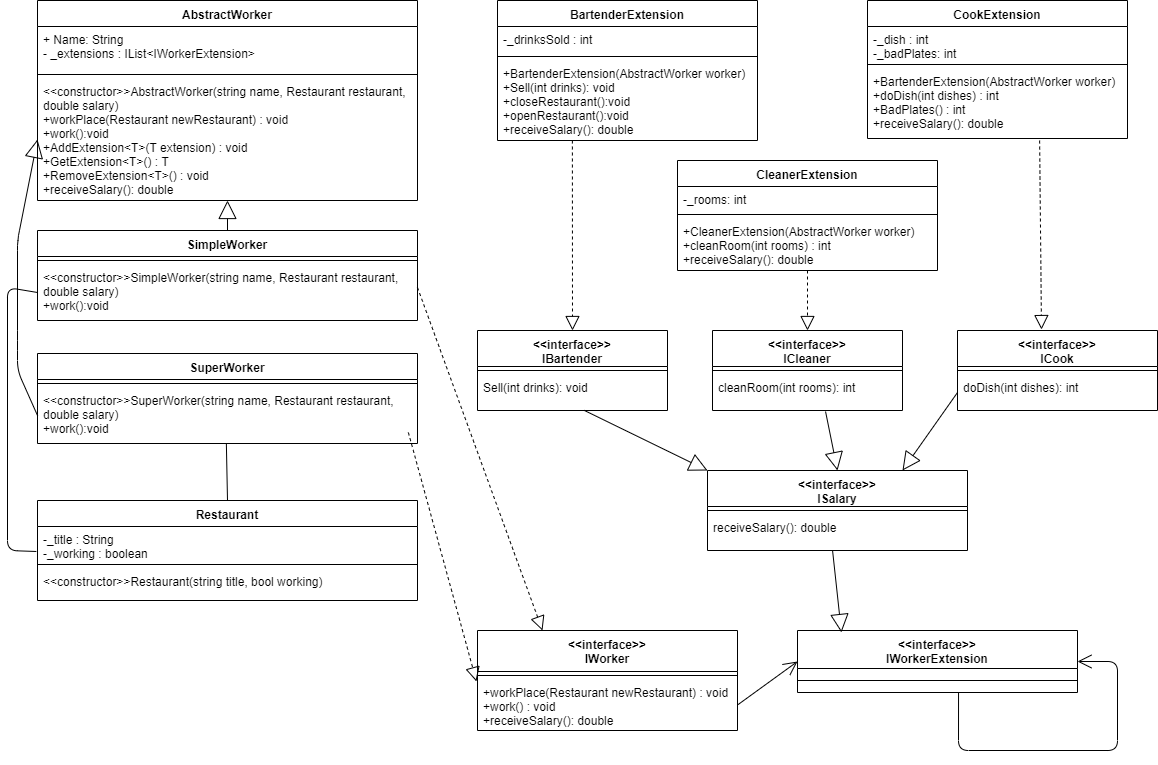

The diagram above was exported from draw.io. Its source (the exported page's mxGraphModel, read from the mxfile embedded in the PNG):
<mxGraphModel dx="1408" dy="808" grid="1" gridSize="10" guides="1" tooltips="1" connect="1" arrows="1" fold="1" page="1" pageScale="1" pageWidth="1169" pageHeight="827" math="0" shadow="0">
  <root>
    <mxCell id="0" />
    <mxCell id="1" parent="0" />
    <mxCell id="MmqihlVoEhHjSyQbB5Fx-1" value="AbstractWorker" style="swimlane;fontStyle=1;align=center;verticalAlign=top;childLayout=stackLayout;horizontal=1;startSize=26;horizontalStack=0;resizeParent=1;resizeParentMax=0;resizeLast=0;collapsible=1;marginBottom=0;" parent="1" vertex="1">
      <mxGeometry x="40" y="20" width="380" height="200" as="geometry" />
    </mxCell>
    <mxCell id="MmqihlVoEhHjSyQbB5Fx-2" value="+ Name: String&#10;- _extensions : IList&lt;IWorkerExtension&gt;" style="text;strokeColor=none;fillColor=none;align=left;verticalAlign=top;spacingLeft=4;spacingRight=4;overflow=hidden;rotatable=0;points=[[0,0.5],[1,0.5]];portConstraint=eastwest;" parent="MmqihlVoEhHjSyQbB5Fx-1" vertex="1">
      <mxGeometry y="26" width="380" height="44" as="geometry" />
    </mxCell>
    <mxCell id="MmqihlVoEhHjSyQbB5Fx-3" value="" style="line;strokeWidth=1;fillColor=none;align=left;verticalAlign=middle;spacingTop=-1;spacingLeft=3;spacingRight=3;rotatable=0;labelPosition=right;points=[];portConstraint=eastwest;" parent="MmqihlVoEhHjSyQbB5Fx-1" vertex="1">
      <mxGeometry y="70" width="380" height="8" as="geometry" />
    </mxCell>
    <mxCell id="MmqihlVoEhHjSyQbB5Fx-4" value="&lt;&lt;constructor&gt;&gt;AbstractWorker(string name, Restaurant restaurant,&#10;double salary)&#10;+workPlace(Restaurant newRestaurant) : void&#10;+work():void&#10;+AddExtension&lt;T&gt;(T extension) : void&#10;+GetExtension&lt;T&gt;() : T&#10;+RemoveExtension&lt;T&gt;() : void&#10;+receiveSalary(): double" style="text;strokeColor=none;fillColor=none;align=left;verticalAlign=top;spacingLeft=4;spacingRight=4;overflow=hidden;rotatable=0;points=[[0,0.5],[1,0.5]];portConstraint=eastwest;" parent="MmqihlVoEhHjSyQbB5Fx-1" vertex="1">
      <mxGeometry y="78" width="380" height="122" as="geometry" />
    </mxCell>
    <mxCell id="MmqihlVoEhHjSyQbB5Fx-5" value="SimpleWorker" style="swimlane;fontStyle=1;align=center;verticalAlign=top;childLayout=stackLayout;horizontal=1;startSize=26;horizontalStack=0;resizeParent=1;resizeParentMax=0;resizeLast=0;collapsible=1;marginBottom=0;" parent="1" vertex="1">
      <mxGeometry x="40" y="250" width="380" height="90" as="geometry" />
    </mxCell>
    <mxCell id="MmqihlVoEhHjSyQbB5Fx-6" value="" style="line;strokeWidth=1;fillColor=none;align=left;verticalAlign=middle;spacingTop=-1;spacingLeft=3;spacingRight=3;rotatable=0;labelPosition=right;points=[];portConstraint=eastwest;" parent="MmqihlVoEhHjSyQbB5Fx-5" vertex="1">
      <mxGeometry y="26" width="380" height="8" as="geometry" />
    </mxCell>
    <mxCell id="MmqihlVoEhHjSyQbB5Fx-7" value="&lt;&lt;constructor&gt;&gt;SimpleWorker(string name, Restaurant restaurant,&#10;double salary)&#10;+work():void" style="text;strokeColor=none;fillColor=none;align=left;verticalAlign=top;spacingLeft=4;spacingRight=4;overflow=hidden;rotatable=0;points=[[0,0.5],[1,0.5]];portConstraint=eastwest;" parent="MmqihlVoEhHjSyQbB5Fx-5" vertex="1">
      <mxGeometry y="34" width="380" height="56" as="geometry" />
    </mxCell>
    <mxCell id="MmqihlVoEhHjSyQbB5Fx-8" value="SuperWorker" style="swimlane;fontStyle=1;align=center;verticalAlign=top;childLayout=stackLayout;horizontal=1;startSize=26;horizontalStack=0;resizeParent=1;resizeParentMax=0;resizeLast=0;collapsible=1;marginBottom=0;" parent="1" vertex="1">
      <mxGeometry x="40" y="373" width="380" height="90" as="geometry" />
    </mxCell>
    <mxCell id="MmqihlVoEhHjSyQbB5Fx-9" value="" style="line;strokeWidth=1;fillColor=none;align=left;verticalAlign=middle;spacingTop=-1;spacingLeft=3;spacingRight=3;rotatable=0;labelPosition=right;points=[];portConstraint=eastwest;" parent="MmqihlVoEhHjSyQbB5Fx-8" vertex="1">
      <mxGeometry y="26" width="380" height="8" as="geometry" />
    </mxCell>
    <mxCell id="MmqihlVoEhHjSyQbB5Fx-10" value="&lt;&lt;constructor&gt;&gt;SuperWorker(string name, Restaurant restaurant,&#10;double salary)&#10;+work():void" style="text;strokeColor=none;fillColor=none;align=left;verticalAlign=top;spacingLeft=4;spacingRight=4;overflow=hidden;rotatable=0;points=[[0,0.5],[1,0.5]];portConstraint=eastwest;" parent="MmqihlVoEhHjSyQbB5Fx-8" vertex="1">
      <mxGeometry y="34" width="380" height="56" as="geometry" />
    </mxCell>
    <mxCell id="MmqihlVoEhHjSyQbB5Fx-11" value="Restaurant" style="swimlane;fontStyle=1;align=center;verticalAlign=top;childLayout=stackLayout;horizontal=1;startSize=26;horizontalStack=0;resizeParent=1;resizeParentMax=0;resizeLast=0;collapsible=1;marginBottom=0;" parent="1" vertex="1">
      <mxGeometry x="40" y="520" width="380" height="100" as="geometry" />
    </mxCell>
    <mxCell id="MmqihlVoEhHjSyQbB5Fx-12" value="-_title : String&#10;-_working : boolean" style="text;strokeColor=none;fillColor=none;align=left;verticalAlign=top;spacingLeft=4;spacingRight=4;overflow=hidden;rotatable=0;points=[[0,0.5],[1,0.5]];portConstraint=eastwest;" parent="MmqihlVoEhHjSyQbB5Fx-11" vertex="1">
      <mxGeometry y="26" width="380" height="34" as="geometry" />
    </mxCell>
    <mxCell id="MmqihlVoEhHjSyQbB5Fx-13" value="" style="line;strokeWidth=1;fillColor=none;align=left;verticalAlign=middle;spacingTop=-1;spacingLeft=3;spacingRight=3;rotatable=0;labelPosition=right;points=[];portConstraint=eastwest;" parent="MmqihlVoEhHjSyQbB5Fx-11" vertex="1">
      <mxGeometry y="60" width="380" height="8" as="geometry" />
    </mxCell>
    <mxCell id="MmqihlVoEhHjSyQbB5Fx-14" value="&lt;&lt;constructor&gt;&gt;Restaurant(string title, bool working)" style="text;strokeColor=none;fillColor=none;align=left;verticalAlign=top;spacingLeft=4;spacingRight=4;overflow=hidden;rotatable=0;points=[[0,0.5],[1,0.5]];portConstraint=eastwest;" parent="MmqihlVoEhHjSyQbB5Fx-11" vertex="1">
      <mxGeometry y="68" width="380" height="32" as="geometry" />
    </mxCell>
    <mxCell id="MmqihlVoEhHjSyQbB5Fx-15" value="" style="endArrow=block;endSize=16;endFill=0;html=1;exitX=0.5;exitY=0;exitDx=0;exitDy=0;" parent="1" source="MmqihlVoEhHjSyQbB5Fx-5" target="MmqihlVoEhHjSyQbB5Fx-4" edge="1">
      <mxGeometry width="160" relative="1" as="geometry">
        <mxPoint x="170" y="640" as="sourcePoint" />
        <mxPoint x="10" y="640" as="targetPoint" />
      </mxGeometry>
    </mxCell>
    <mxCell id="MmqihlVoEhHjSyQbB5Fx-19" value="&lt;&lt;interface&gt;&gt;&#10;IWorker&#10;" style="swimlane;fontStyle=1;align=center;verticalAlign=top;childLayout=stackLayout;horizontal=1;startSize=41;horizontalStack=0;resizeParent=1;resizeParentMax=0;resizeLast=0;collapsible=1;marginBottom=0;" parent="1" vertex="1">
      <mxGeometry x="480" y="650" width="260" height="100" as="geometry" />
    </mxCell>
    <mxCell id="MmqihlVoEhHjSyQbB5Fx-20" value="" style="line;strokeWidth=1;fillColor=none;align=left;verticalAlign=middle;spacingTop=-1;spacingLeft=3;spacingRight=3;rotatable=0;labelPosition=right;points=[];portConstraint=eastwest;" parent="MmqihlVoEhHjSyQbB5Fx-19" vertex="1">
      <mxGeometry y="41" width="260" height="8" as="geometry" />
    </mxCell>
    <mxCell id="MmqihlVoEhHjSyQbB5Fx-21" value="+workPlace(Restaurant newRestaurant) : void&#10;+work() : void&#10;+receiveSalary(): double" style="text;strokeColor=none;fillColor=none;align=left;verticalAlign=top;spacingLeft=4;spacingRight=4;overflow=hidden;rotatable=0;points=[[0,0.5],[1,0.5]];portConstraint=eastwest;" parent="MmqihlVoEhHjSyQbB5Fx-19" vertex="1">
      <mxGeometry y="49" width="260" height="51" as="geometry" />
    </mxCell>
    <mxCell id="MmqihlVoEhHjSyQbB5Fx-22" value="" style="endArrow=block;dashed=1;endFill=0;endSize=12;html=1;exitX=0.976;exitY=0.978;exitDx=0;exitDy=0;exitPerimeter=0;entryX=-0.004;entryY=0.039;entryDx=0;entryDy=0;entryPerimeter=0;" parent="1" target="MmqihlVoEhHjSyQbB5Fx-21" edge="1">
      <mxGeometry width="160" relative="1" as="geometry">
        <mxPoint x="410.8800000000001" y="451.98800000000006" as="sourcePoint" />
        <mxPoint x="170" y="640" as="targetPoint" />
      </mxGeometry>
    </mxCell>
    <mxCell id="MmqihlVoEhHjSyQbB5Fx-23" value="" style="endArrow=block;dashed=1;endFill=0;endSize=12;html=1;exitX=1;exitY=0.5;exitDx=0;exitDy=0;entryX=0.25;entryY=0;entryDx=0;entryDy=0;" parent="1" target="MmqihlVoEhHjSyQbB5Fx-19" edge="1">
      <mxGeometry width="160" relative="1" as="geometry">
        <mxPoint x="420" y="307" as="sourcePoint" />
        <mxPoint x="488.96000000000004" y="580.989" as="targetPoint" />
      </mxGeometry>
    </mxCell>
    <mxCell id="MmqihlVoEhHjSyQbB5Fx-24" value="&lt;&lt;interface&gt;&gt;&#10;IWorkerExtension" style="swimlane;fontStyle=1;align=center;verticalAlign=top;childLayout=stackLayout;horizontal=1;startSize=38;horizontalStack=0;resizeParent=1;resizeParentMax=0;resizeLast=0;collapsible=1;marginBottom=0;" parent="1" vertex="1">
      <mxGeometry x="800" y="650" width="280" height="62" as="geometry" />
    </mxCell>
    <mxCell id="MmqihlVoEhHjSyQbB5Fx-26" value="" style="line;strokeWidth=1;fillColor=none;align=left;verticalAlign=middle;spacingTop=-1;spacingLeft=3;spacingRight=3;rotatable=0;labelPosition=right;points=[];portConstraint=eastwest;" parent="MmqihlVoEhHjSyQbB5Fx-24" vertex="1">
      <mxGeometry y="38" width="280" height="24" as="geometry" />
    </mxCell>
    <mxCell id="MmqihlVoEhHjSyQbB5Fx-28" value="BartenderExtension" style="swimlane;fontStyle=1;align=center;verticalAlign=top;childLayout=stackLayout;horizontal=1;startSize=26;horizontalStack=0;resizeParent=1;resizeParentMax=0;resizeLast=0;collapsible=1;marginBottom=0;" parent="1" vertex="1">
      <mxGeometry x="500" y="20" width="260" height="140" as="geometry" />
    </mxCell>
    <mxCell id="MmqihlVoEhHjSyQbB5Fx-29" value="-_drinksSold : int" style="text;strokeColor=none;fillColor=none;align=left;verticalAlign=top;spacingLeft=4;spacingRight=4;overflow=hidden;rotatable=0;points=[[0,0.5],[1,0.5]];portConstraint=eastwest;" parent="MmqihlVoEhHjSyQbB5Fx-28" vertex="1">
      <mxGeometry y="26" width="260" height="26" as="geometry" />
    </mxCell>
    <mxCell id="MmqihlVoEhHjSyQbB5Fx-30" value="" style="line;strokeWidth=1;fillColor=none;align=left;verticalAlign=middle;spacingTop=-1;spacingLeft=3;spacingRight=3;rotatable=0;labelPosition=right;points=[];portConstraint=eastwest;" parent="MmqihlVoEhHjSyQbB5Fx-28" vertex="1">
      <mxGeometry y="52" width="260" height="8" as="geometry" />
    </mxCell>
    <mxCell id="MmqihlVoEhHjSyQbB5Fx-31" value="+BartenderExtension(AbstractWorker worker)&#10;+Sell(int drinks): void&#10;+closeRestaurant():void&#10;+openRestaurant():void&#10;+receiveSalary(): double" style="text;strokeColor=none;fillColor=none;align=left;verticalAlign=top;spacingLeft=4;spacingRight=4;overflow=hidden;rotatable=0;points=[[0,0.5],[1,0.5]];portConstraint=eastwest;" parent="MmqihlVoEhHjSyQbB5Fx-28" vertex="1">
      <mxGeometry y="60" width="260" height="80" as="geometry" />
    </mxCell>
    <mxCell id="MmqihlVoEhHjSyQbB5Fx-32" value="CleanerExtension" style="swimlane;fontStyle=1;align=center;verticalAlign=top;childLayout=stackLayout;horizontal=1;startSize=26;horizontalStack=0;resizeParent=1;resizeParentMax=0;resizeLast=0;collapsible=1;marginBottom=0;" parent="1" vertex="1">
      <mxGeometry x="680" y="180" width="260" height="110" as="geometry" />
    </mxCell>
    <mxCell id="MmqihlVoEhHjSyQbB5Fx-33" value="-_rooms: int" style="text;strokeColor=none;fillColor=none;align=left;verticalAlign=top;spacingLeft=4;spacingRight=4;overflow=hidden;rotatable=0;points=[[0,0.5],[1,0.5]];portConstraint=eastwest;" parent="MmqihlVoEhHjSyQbB5Fx-32" vertex="1">
      <mxGeometry y="26" width="260" height="24" as="geometry" />
    </mxCell>
    <mxCell id="MmqihlVoEhHjSyQbB5Fx-34" value="" style="line;strokeWidth=1;fillColor=none;align=left;verticalAlign=middle;spacingTop=-1;spacingLeft=3;spacingRight=3;rotatable=0;labelPosition=right;points=[];portConstraint=eastwest;" parent="MmqihlVoEhHjSyQbB5Fx-32" vertex="1">
      <mxGeometry y="50" width="260" height="8" as="geometry" />
    </mxCell>
    <mxCell id="MmqihlVoEhHjSyQbB5Fx-35" value="+CleanerExtension(AbstractWorker worker)&#10;+cleanRoom(int rooms) : int&#10;+receiveSalary(): double" style="text;strokeColor=none;fillColor=none;align=left;verticalAlign=top;spacingLeft=4;spacingRight=4;overflow=hidden;rotatable=0;points=[[0,0.5],[1,0.5]];portConstraint=eastwest;" parent="MmqihlVoEhHjSyQbB5Fx-32" vertex="1">
      <mxGeometry y="58" width="260" height="52" as="geometry" />
    </mxCell>
    <mxCell id="MmqihlVoEhHjSyQbB5Fx-39" value="CookExtension" style="swimlane;fontStyle=1;align=center;verticalAlign=top;childLayout=stackLayout;horizontal=1;startSize=26;horizontalStack=0;resizeParent=1;resizeParentMax=0;resizeLast=0;collapsible=1;marginBottom=0;" parent="1" vertex="1">
      <mxGeometry x="870" y="20" width="260" height="138" as="geometry" />
    </mxCell>
    <mxCell id="MmqihlVoEhHjSyQbB5Fx-40" value="-_dish : int&#10;-_badPlates: int" style="text;strokeColor=none;fillColor=none;align=left;verticalAlign=top;spacingLeft=4;spacingRight=4;overflow=hidden;rotatable=0;points=[[0,0.5],[1,0.5]];portConstraint=eastwest;" parent="MmqihlVoEhHjSyQbB5Fx-39" vertex="1">
      <mxGeometry y="26" width="260" height="34" as="geometry" />
    </mxCell>
    <mxCell id="MmqihlVoEhHjSyQbB5Fx-41" value="" style="line;strokeWidth=1;fillColor=none;align=left;verticalAlign=middle;spacingTop=-1;spacingLeft=3;spacingRight=3;rotatable=0;labelPosition=right;points=[];portConstraint=eastwest;" parent="MmqihlVoEhHjSyQbB5Fx-39" vertex="1">
      <mxGeometry y="60" width="260" height="8" as="geometry" />
    </mxCell>
    <mxCell id="MmqihlVoEhHjSyQbB5Fx-42" value="+BartenderExtension(AbstractWorker worker)&#10;+doDish(int dishes) : int&#10;+BadPlates() : int&#10;+receiveSalary(): double" style="text;strokeColor=none;fillColor=none;align=left;verticalAlign=top;spacingLeft=4;spacingRight=4;overflow=hidden;rotatable=0;points=[[0,0.5],[1,0.5]];portConstraint=eastwest;" parent="MmqihlVoEhHjSyQbB5Fx-39" vertex="1">
      <mxGeometry y="68" width="260" height="70" as="geometry" />
    </mxCell>
    <mxCell id="4f8wPHm3mk3CTYPs_XTF-1" value="" style="endArrow=block;dashed=1;endFill=0;endSize=12;html=1;exitX=0.288;exitY=1;exitDx=0;exitDy=0;entryX=0.5;entryY=0;entryDx=0;entryDy=0;exitPerimeter=0;" parent="1" source="MmqihlVoEhHjSyQbB5Fx-31" target="T6w-TRSBtM609SHgceGG-18" edge="1">
      <mxGeometry width="160" relative="1" as="geometry">
        <mxPoint x="580" y="266.5" as="sourcePoint" />
        <mxPoint x="705" y="479.5" as="targetPoint" />
        <Array as="points" />
      </mxGeometry>
    </mxCell>
    <mxCell id="4f8wPHm3mk3CTYPs_XTF-3" value="" style="endArrow=block;dashed=1;endFill=0;endSize=12;html=1;exitX=0.662;exitY=1.029;exitDx=0;exitDy=0;entryX=0.42;entryY=-0.012;entryDx=0;entryDy=0;exitPerimeter=0;entryPerimeter=0;" parent="1" source="MmqihlVoEhHjSyQbB5Fx-42" target="T6w-TRSBtM609SHgceGG-9" edge="1">
      <mxGeometry width="160" relative="1" as="geometry">
        <mxPoint x="974.06" y="350" as="sourcePoint" />
        <mxPoint x="1026" y="520" as="targetPoint" />
        <Array as="points" />
      </mxGeometry>
    </mxCell>
    <mxCell id="MmqihlVoEhHjSyQbB5Fx-16" value="" style="endArrow=block;endSize=16;endFill=0;html=1;entryX=0;entryY=0.5;entryDx=0;entryDy=0;exitX=0;exitY=0.5;exitDx=0;exitDy=0;" parent="1" source="MmqihlVoEhHjSyQbB5Fx-10" target="MmqihlVoEhHjSyQbB5Fx-4" edge="1">
      <mxGeometry width="160" relative="1" as="geometry">
        <mxPoint x="450" y="250" as="sourcePoint" />
        <mxPoint x="450" y="210" as="targetPoint" />
        <Array as="points">
          <mxPoint x="20" y="390" />
          <mxPoint x="20" y="360" />
          <mxPoint x="20" y="260" />
        </Array>
      </mxGeometry>
    </mxCell>
    <mxCell id="4f8wPHm3mk3CTYPs_XTF-5" value="" style="endArrow=none;html=1;exitX=0.5;exitY=0;exitDx=0;exitDy=0;entryX=0.497;entryY=1;entryDx=0;entryDy=0;entryPerimeter=0;" parent="1" source="MmqihlVoEhHjSyQbB5Fx-11" target="MmqihlVoEhHjSyQbB5Fx-10" edge="1">
      <mxGeometry width="50" height="50" relative="1" as="geometry">
        <mxPoint x="-10" y="690" as="sourcePoint" />
        <mxPoint x="240" y="450" as="targetPoint" />
      </mxGeometry>
    </mxCell>
    <mxCell id="4f8wPHm3mk3CTYPs_XTF-6" value="" style="endArrow=none;html=1;exitX=-0.003;exitY=0.735;exitDx=0;exitDy=0;exitPerimeter=0;entryX=0;entryY=0.5;entryDx=0;entryDy=0;" parent="1" source="MmqihlVoEhHjSyQbB5Fx-12" target="MmqihlVoEhHjSyQbB5Fx-7" edge="1">
      <mxGeometry width="50" height="50" relative="1" as="geometry">
        <mxPoint x="10" y="630" as="sourcePoint" />
        <mxPoint x="10" y="270" as="targetPoint" />
        <Array as="points">
          <mxPoint x="10" y="570" />
          <mxPoint x="10" y="307" />
        </Array>
      </mxGeometry>
    </mxCell>
    <mxCell id="4f8wPHm3mk3CTYPs_XTF-13" value="" style="endArrow=open;endFill=1;endSize=12;html=1;entryX=1;entryY=0.5;entryDx=0;entryDy=0;exitX=0.004;exitY=1.029;exitDx=0;exitDy=0;exitPerimeter=0;" parent="1" target="MmqihlVoEhHjSyQbB5Fx-24" edge="1">
      <mxGeometry width="160" relative="1" as="geometry">
        <mxPoint x="961.04" y="712.03" as="sourcePoint" />
        <mxPoint x="880" y="760" as="targetPoint" />
        <Array as="points">
          <mxPoint x="961" y="770" />
          <mxPoint x="1120" y="770" />
          <mxPoint x="1120" y="681" />
        </Array>
      </mxGeometry>
    </mxCell>
    <mxCell id="T6w-TRSBtM609SHgceGG-2" value="" style="endArrow=open;endFill=1;endSize=12;html=1;entryX=0;entryY=0.5;entryDx=0;entryDy=0;exitX=1;exitY=0.5;exitDx=0;exitDy=0;" edge="1" parent="1" source="MmqihlVoEhHjSyQbB5Fx-21" target="MmqihlVoEhHjSyQbB5Fx-24">
      <mxGeometry width="160" relative="1" as="geometry">
        <mxPoint x="680.04" y="791.03" as="sourcePoint" />
        <mxPoint x="799" y="760" as="targetPoint" />
        <Array as="points" />
      </mxGeometry>
    </mxCell>
    <mxCell id="T6w-TRSBtM609SHgceGG-3" value="&lt;&lt;interface&gt;&gt;&#10;ISalary" style="swimlane;fontStyle=1;align=center;verticalAlign=top;childLayout=stackLayout;horizontal=1;startSize=36;horizontalStack=0;resizeParent=1;resizeParentMax=0;resizeLast=0;collapsible=1;marginBottom=0;" vertex="1" parent="1">
      <mxGeometry x="710" y="490" width="260" height="80" as="geometry" />
    </mxCell>
    <mxCell id="T6w-TRSBtM609SHgceGG-5" value="" style="line;strokeWidth=1;fillColor=none;align=left;verticalAlign=middle;spacingTop=-1;spacingLeft=3;spacingRight=3;rotatable=0;labelPosition=right;points=[];portConstraint=eastwest;" vertex="1" parent="T6w-TRSBtM609SHgceGG-3">
      <mxGeometry y="36" width="260" height="8" as="geometry" />
    </mxCell>
    <mxCell id="T6w-TRSBtM609SHgceGG-6" value="receiveSalary(): double" style="text;strokeColor=none;fillColor=none;align=left;verticalAlign=top;spacingLeft=4;spacingRight=4;overflow=hidden;rotatable=0;points=[[0,0.5],[1,0.5]];portConstraint=eastwest;" vertex="1" parent="T6w-TRSBtM609SHgceGG-3">
      <mxGeometry y="44" width="260" height="36" as="geometry" />
    </mxCell>
    <mxCell id="T6w-TRSBtM609SHgceGG-8" value="" style="endArrow=block;endSize=16;endFill=0;html=1;exitX=0.481;exitY=1;exitDx=0;exitDy=0;exitPerimeter=0;entryX=0.157;entryY=0.032;entryDx=0;entryDy=0;entryPerimeter=0;" edge="1" parent="1" source="T6w-TRSBtM609SHgceGG-6" target="MmqihlVoEhHjSyQbB5Fx-24">
      <mxGeometry width="160" relative="1" as="geometry">
        <mxPoint x="790" y="530" as="sourcePoint" />
        <mxPoint x="830" y="649" as="targetPoint" />
        <Array as="points" />
      </mxGeometry>
    </mxCell>
    <mxCell id="T6w-TRSBtM609SHgceGG-9" value="&lt;&lt;interface&gt;&gt;&#10;ICook" style="swimlane;fontStyle=1;align=center;verticalAlign=top;childLayout=stackLayout;horizontal=1;startSize=36;horizontalStack=0;resizeParent=1;resizeParentMax=0;resizeLast=0;collapsible=1;marginBottom=0;" vertex="1" parent="1">
      <mxGeometry x="960" y="350" width="200" height="80" as="geometry" />
    </mxCell>
    <mxCell id="T6w-TRSBtM609SHgceGG-10" value="" style="line;strokeWidth=1;fillColor=none;align=left;verticalAlign=middle;spacingTop=-1;spacingLeft=3;spacingRight=3;rotatable=0;labelPosition=right;points=[];portConstraint=eastwest;" vertex="1" parent="T6w-TRSBtM609SHgceGG-9">
      <mxGeometry y="36" width="200" height="8" as="geometry" />
    </mxCell>
    <mxCell id="T6w-TRSBtM609SHgceGG-11" value="doDish(int dishes): int" style="text;strokeColor=none;fillColor=none;align=left;verticalAlign=top;spacingLeft=4;spacingRight=4;overflow=hidden;rotatable=0;points=[[0,0.5],[1,0.5]];portConstraint=eastwest;" vertex="1" parent="T6w-TRSBtM609SHgceGG-9">
      <mxGeometry y="44" width="200" height="36" as="geometry" />
    </mxCell>
    <mxCell id="T6w-TRSBtM609SHgceGG-12" value="" style="endArrow=block;endSize=16;endFill=0;html=1;exitX=0;exitY=0.5;exitDx=0;exitDy=0;entryX=0.75;entryY=0;entryDx=0;entryDy=0;" edge="1" parent="1" source="T6w-TRSBtM609SHgceGG-11" target="T6w-TRSBtM609SHgceGG-3">
      <mxGeometry width="160" relative="1" as="geometry">
        <mxPoint x="845.06" y="580" as="sourcePoint" />
        <mxPoint x="840" y="659" as="targetPoint" />
        <Array as="points" />
      </mxGeometry>
    </mxCell>
    <mxCell id="T6w-TRSBtM609SHgceGG-13" value="&lt;&lt;interface&gt;&gt;&#10;ICleaner" style="swimlane;fontStyle=1;align=center;verticalAlign=top;childLayout=stackLayout;horizontal=1;startSize=36;horizontalStack=0;resizeParent=1;resizeParentMax=0;resizeLast=0;collapsible=1;marginBottom=0;" vertex="1" parent="1">
      <mxGeometry x="715" y="350" width="190" height="80" as="geometry" />
    </mxCell>
    <mxCell id="T6w-TRSBtM609SHgceGG-14" value="" style="line;strokeWidth=1;fillColor=none;align=left;verticalAlign=middle;spacingTop=-1;spacingLeft=3;spacingRight=3;rotatable=0;labelPosition=right;points=[];portConstraint=eastwest;" vertex="1" parent="T6w-TRSBtM609SHgceGG-13">
      <mxGeometry y="36" width="190" height="8" as="geometry" />
    </mxCell>
    <mxCell id="T6w-TRSBtM609SHgceGG-15" value="cleanRoom(int rooms): int" style="text;strokeColor=none;fillColor=none;align=left;verticalAlign=top;spacingLeft=4;spacingRight=4;overflow=hidden;rotatable=0;points=[[0,0.5],[1,0.5]];portConstraint=eastwest;" vertex="1" parent="T6w-TRSBtM609SHgceGG-13">
      <mxGeometry y="44" width="190" height="36" as="geometry" />
    </mxCell>
    <mxCell id="T6w-TRSBtM609SHgceGG-16" value="" style="endArrow=block;dashed=1;endFill=0;endSize=12;html=1;entryX=0.5;entryY=0;entryDx=0;entryDy=0;" edge="1" parent="1" source="MmqihlVoEhHjSyQbB5Fx-35" target="T6w-TRSBtM609SHgceGG-13">
      <mxGeometry width="160" relative="1" as="geometry">
        <mxPoint x="858.0999999999999" y="291.9760000000001" as="sourcePoint" />
        <mxPoint x="870" y="650" as="targetPoint" />
        <Array as="points" />
      </mxGeometry>
    </mxCell>
    <mxCell id="T6w-TRSBtM609SHgceGG-17" value="" style="endArrow=block;endSize=16;endFill=0;html=1;exitX=0.595;exitY=1.028;exitDx=0;exitDy=0;entryX=0.5;entryY=0;entryDx=0;entryDy=0;exitPerimeter=0;" edge="1" parent="1" source="T6w-TRSBtM609SHgceGG-15" target="T6w-TRSBtM609SHgceGG-3">
      <mxGeometry width="160" relative="1" as="geometry">
        <mxPoint x="970" y="445" as="sourcePoint" />
        <mxPoint x="915" y="500" as="targetPoint" />
        <Array as="points" />
      </mxGeometry>
    </mxCell>
    <mxCell id="T6w-TRSBtM609SHgceGG-18" value="&lt;&lt;interface&gt;&gt;&#10;IBartender" style="swimlane;fontStyle=1;align=center;verticalAlign=top;childLayout=stackLayout;horizontal=1;startSize=36;horizontalStack=0;resizeParent=1;resizeParentMax=0;resizeLast=0;collapsible=1;marginBottom=0;" vertex="1" parent="1">
      <mxGeometry x="480" y="350" width="190" height="80" as="geometry" />
    </mxCell>
    <mxCell id="T6w-TRSBtM609SHgceGG-19" value="" style="line;strokeWidth=1;fillColor=none;align=left;verticalAlign=middle;spacingTop=-1;spacingLeft=3;spacingRight=3;rotatable=0;labelPosition=right;points=[];portConstraint=eastwest;" vertex="1" parent="T6w-TRSBtM609SHgceGG-18">
      <mxGeometry y="36" width="190" height="8" as="geometry" />
    </mxCell>
    <mxCell id="T6w-TRSBtM609SHgceGG-20" value="Sell(int drinks): void" style="text;strokeColor=none;fillColor=none;align=left;verticalAlign=top;spacingLeft=4;spacingRight=4;overflow=hidden;rotatable=0;points=[[0,0.5],[1,0.5]];portConstraint=eastwest;" vertex="1" parent="T6w-TRSBtM609SHgceGG-18">
      <mxGeometry y="44" width="190" height="36" as="geometry" />
    </mxCell>
    <mxCell id="T6w-TRSBtM609SHgceGG-21" value="" style="endArrow=block;endSize=16;endFill=0;html=1;exitX=0.563;exitY=1;exitDx=0;exitDy=0;entryX=0;entryY=0;entryDx=0;entryDy=0;exitPerimeter=0;" edge="1" parent="1" source="T6w-TRSBtM609SHgceGG-20" target="T6w-TRSBtM609SHgceGG-3">
      <mxGeometry width="160" relative="1" as="geometry">
        <mxPoint x="849.0799999999999" y="441.00800000000004" as="sourcePoint" />
        <mxPoint x="850" y="500" as="targetPoint" />
        <Array as="points" />
      </mxGeometry>
    </mxCell>
  </root>
</mxGraphModel>